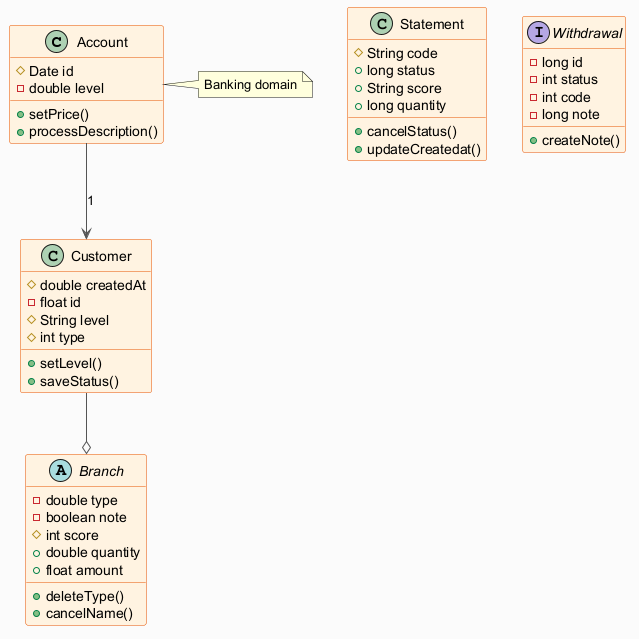

The diagram above was rendered by PlantUML. Its source (embedded in the PNG):
@startuml
skinparam backgroundColor #FAFAFA
skinparam classBackgroundColor #FFF3E0
skinparam classBorderColor #E65100
skinparam ArrowColor #555555
class Account {
  #Date id
  -double level
  +setPrice()
  +processDescription()
}
class Statement {
  #String code
  +long status
  +String score
  +long quantity
  +cancelStatus()
  +updateCreatedat()
}
abstract class Branch {
  -double type
  -boolean note
  #int score
  +double quantity
  +float amount
  +deleteType()
  +cancelName()
}
class Customer {
  #double createdAt
  -float id
  #String level
  #int type
  +setLevel()
  +saveStatus()
}
interface Withdrawal {
  -long id
  -int status
  -int code
  -long note
  +createNote()
}
Customer --o Branch
Account --> Customer : "1"
note right of Account : Banking domain
@enduml